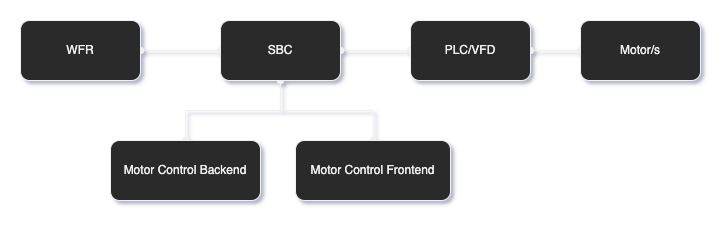

The diagram above was exported from draw.io. Its source (the exported page's mxGraphModel, read from the mxfile embedded in the PNG):
<mxGraphModel dx="901" dy="560" grid="1" gridSize="10" guides="1" tooltips="1" connect="1" arrows="1" fold="1" page="1" pageScale="1" pageWidth="850" pageHeight="1100" math="0" shadow="0">
  <root>
    <mxCell id="0" />
    <mxCell id="1" parent="0" />
    <mxCell id="BrByUj-mqZnUE_gX4GOD-3" style="edgeStyle=orthogonalEdgeStyle;rounded=0;orthogonalLoop=1;jettySize=auto;html=1;startArrow=oval;startFill=1;endArrow=oval;endFill=1;" edge="1" parent="1" source="BrByUj-mqZnUE_gX4GOD-1" target="BrByUj-mqZnUE_gX4GOD-2">
      <mxGeometry relative="1" as="geometry" />
    </mxCell>
    <mxCell id="BrByUj-mqZnUE_gX4GOD-1" value="WFR" style="rounded=1;whiteSpace=wrap;html=1;" vertex="1" parent="1">
      <mxGeometry x="85" y="140" width="120" height="60" as="geometry" />
    </mxCell>
    <mxCell id="BrByUj-mqZnUE_gX4GOD-5" style="edgeStyle=orthogonalEdgeStyle;rounded=0;orthogonalLoop=1;jettySize=auto;html=1;startArrow=oval;startFill=1;endArrow=oval;endFill=1;" edge="1" parent="1" source="BrByUj-mqZnUE_gX4GOD-2" target="BrByUj-mqZnUE_gX4GOD-4">
      <mxGeometry relative="1" as="geometry" />
    </mxCell>
    <mxCell id="BrByUj-mqZnUE_gX4GOD-9" style="edgeStyle=orthogonalEdgeStyle;rounded=0;orthogonalLoop=1;jettySize=auto;html=1;startArrow=oval;startFill=1;endArrow=oval;endFill=1;" edge="1" parent="1" source="BrByUj-mqZnUE_gX4GOD-2" target="BrByUj-mqZnUE_gX4GOD-8">
      <mxGeometry relative="1" as="geometry" />
    </mxCell>
    <mxCell id="BrByUj-mqZnUE_gX4GOD-11" style="edgeStyle=orthogonalEdgeStyle;rounded=0;orthogonalLoop=1;jettySize=auto;html=1;startArrow=oval;startFill=1;endArrow=oval;endFill=1;" edge="1" parent="1" source="BrByUj-mqZnUE_gX4GOD-2" target="BrByUj-mqZnUE_gX4GOD-10">
      <mxGeometry relative="1" as="geometry" />
    </mxCell>
    <mxCell id="BrByUj-mqZnUE_gX4GOD-2" value="SBC" style="rounded=1;whiteSpace=wrap;html=1;" vertex="1" parent="1">
      <mxGeometry x="285" y="140" width="120" height="60" as="geometry" />
    </mxCell>
    <mxCell id="BrByUj-mqZnUE_gX4GOD-7" style="edgeStyle=orthogonalEdgeStyle;rounded=0;orthogonalLoop=1;jettySize=auto;html=1;startArrow=oval;startFill=1;endArrow=oval;endFill=1;" edge="1" parent="1" source="BrByUj-mqZnUE_gX4GOD-4" target="BrByUj-mqZnUE_gX4GOD-6">
      <mxGeometry relative="1" as="geometry" />
    </mxCell>
    <mxCell id="BrByUj-mqZnUE_gX4GOD-4" value="PLC/VFD" style="rounded=1;whiteSpace=wrap;html=1;" vertex="1" parent="1">
      <mxGeometry x="475" y="140" width="120" height="60" as="geometry" />
    </mxCell>
    <mxCell id="BrByUj-mqZnUE_gX4GOD-6" value="Motor/s" style="rounded=1;whiteSpace=wrap;html=1;" vertex="1" parent="1">
      <mxGeometry x="645" y="140" width="120" height="60" as="geometry" />
    </mxCell>
    <mxCell id="BrByUj-mqZnUE_gX4GOD-8" value="Motor Control Backend" style="rounded=1;whiteSpace=wrap;html=1;" vertex="1" parent="1">
      <mxGeometry x="175" y="260" width="150" height="60" as="geometry" />
    </mxCell>
    <mxCell id="BrByUj-mqZnUE_gX4GOD-10" value="Motor Control Frontend" style="rounded=1;whiteSpace=wrap;html=1;" vertex="1" parent="1">
      <mxGeometry x="360" y="260" width="155" height="60" as="geometry" />
    </mxCell>
  </root>
</mxGraphModel>